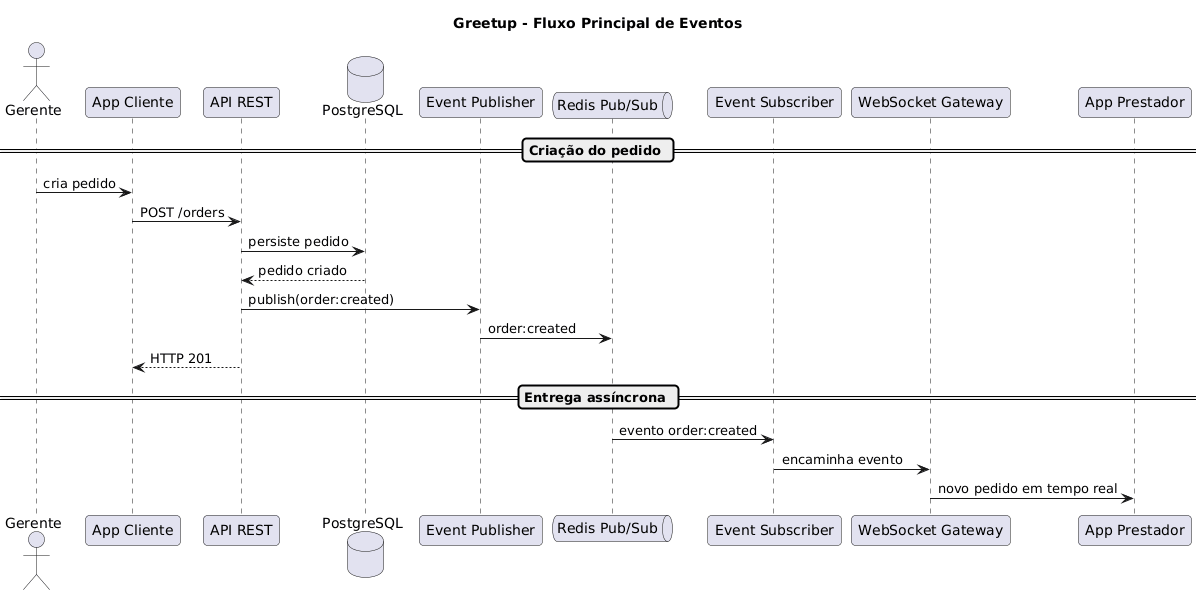

The diagram above was rendered by PlantUML. Its source (embedded in the PNG):
@startuml
title Greetup - Fluxo Principal de Eventos

skinparam backgroundColor white
skinparam shadowing false
skinparam roundCorner 8
skinparam defaultFontName Arial

actor "Gerente" as GE
participant "App Cliente" as AC
participant "API REST" as API
database "PostgreSQL" as PG
participant "Event Publisher" as PUB
queue "Redis Pub/Sub" as REDIS
participant "Event Subscriber" as SUB
participant "WebSocket Gateway" as WSG
participant "App Prestador" as AP

== Criação do pedido ==

GE -> AC : cria pedido
AC -> API : POST /orders
API -> PG : persiste pedido
PG --> API : pedido criado

API -> PUB : publish(order:created)
PUB -> REDIS : order:created

API --> AC : HTTP 201

== Entrega assíncrona ==

REDIS -> SUB : evento order:created
SUB -> WSG : encaminha evento
WSG -> AP : novo pedido em tempo real
@enduml